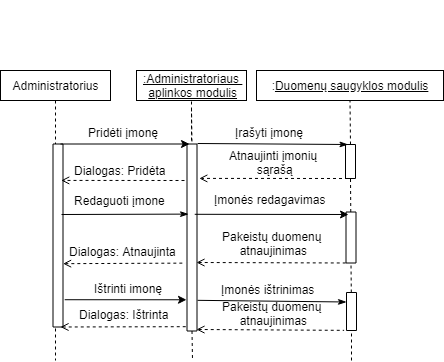

The diagram above was exported from draw.io. Its source (the exported page's mxGraphModel, read from the mxfile embedded in the PNG):
<mxGraphModel dx="1469" dy="403" grid="1" gridSize="10" guides="1" tooltips="1" connect="1" arrows="1" fold="1" page="1" pageScale="1" pageWidth="827" pageHeight="1169" math="0" shadow="0">
  <root>
    <mxCell id="0" />
    <mxCell id="1" parent="0" />
    <mxCell id="u62dXgDXQbyvqBKbDO1r-7" value="&lt;span style=&quot;text-align: left ; white-space: nowrap&quot;&gt;&lt;u&gt;:Administratoriaus &lt;br&gt;aplinkos modulis&lt;/u&gt;&lt;/span&gt;" style="rounded=0;whiteSpace=wrap;html=1;fillColor=none;" parent="1" vertex="1">
      <mxGeometry x="-620" y="110" width="110" height="30" as="geometry" />
    </mxCell>
    <mxCell id="u62dXgDXQbyvqBKbDO1r-9" value="" style="group" parent="1" vertex="1" connectable="0">
      <mxGeometry x="-500" y="40" width="187" height="100" as="geometry" />
    </mxCell>
    <mxCell id="u62dXgDXQbyvqBKbDO1r-2" value=":&lt;u&gt;Duomenų saugyklos modulis&lt;/u&gt;" style="rounded=0;whiteSpace=wrap;html=1;fillColor=none;" parent="u62dXgDXQbyvqBKbDO1r-9" vertex="1">
      <mxGeometry y="70" width="187" height="30" as="geometry" />
    </mxCell>
    <mxCell id="u62dXgDXQbyvqBKbDO1r-25" value="" style="endArrow=none;dashed=1;html=1;entryX=0.5;entryY=1;entryDx=0;entryDy=0;exitX=1;exitY=0.5;exitDx=0;exitDy=0;" parent="1" target="u62dXgDXQbyvqBKbDO1r-7" edge="1">
      <mxGeometry width="50" height="50" relative="1" as="geometry">
        <mxPoint x="-565" y="180" as="sourcePoint" />
        <mxPoint x="-530" y="300" as="targetPoint" />
      </mxGeometry>
    </mxCell>
    <mxCell id="u62dXgDXQbyvqBKbDO1r-101" value="" style="rounded=0;whiteSpace=wrap;html=1;fillColor=#ffffff;rotation=-90;" parent="1" vertex="1">
      <mxGeometry x="-658" y="272" width="187" height="10" as="geometry" />
    </mxCell>
    <mxCell id="u62dXgDXQbyvqBKbDO1r-109" value="" style="rounded=0;whiteSpace=wrap;html=1;fillColor=#ffffff;rotation=-90;" parent="1" vertex="1">
      <mxGeometry x="-423" y="196" width="34" height="10" as="geometry" />
    </mxCell>
    <mxCell id="u62dXgDXQbyvqBKbDO1r-142" value="" style="endArrow=none;dashed=1;html=1;exitX=0;exitY=0.5;exitDx=0;exitDy=0;entryX=1;entryY=0.5;entryDx=0;entryDy=0;" parent="1" target="u62dXgDXQbyvqBKbDO1r-101" edge="1">
      <mxGeometry width="50" height="50" relative="1" as="geometry">
        <mxPoint x="-565" y="148" as="sourcePoint" />
        <mxPoint x="-565" y="185.5" as="targetPoint" />
      </mxGeometry>
    </mxCell>
    <mxCell id="u62dXgDXQbyvqBKbDO1r-150" value="" style="endArrow=none;dashed=1;html=1;exitX=0;exitY=0.5;exitDx=0;exitDy=0;" parent="1" source="u62dXgDXQbyvqBKbDO1r-101" edge="1">
      <mxGeometry width="50" height="50" relative="1" as="geometry">
        <mxPoint x="-564" y="238.5" as="sourcePoint" />
        <mxPoint x="-564" y="400" as="targetPoint" />
      </mxGeometry>
    </mxCell>
    <mxCell id="u62dXgDXQbyvqBKbDO1r-158" value="" style="endArrow=none;dashed=1;html=1;entryX=0;entryY=0.5;entryDx=0;entryDy=0;" parent="1" source="k10ZNpkyHo9znuHSubOV-1" target="u62dXgDXQbyvqBKbDO1r-109" edge="1">
      <mxGeometry width="50" height="50" relative="1" as="geometry">
        <mxPoint x="-407" y="320" as="sourcePoint" />
        <mxPoint x="-407.5" y="235.5" as="targetPoint" />
      </mxGeometry>
    </mxCell>
    <mxCell id="Eo0td91M2NNU_xiJrZ3B-5" value="" style="endArrow=none;dashed=1;html=1;entryX=0.5;entryY=1;entryDx=0;entryDy=0;exitX=1;exitY=0.5;exitDx=0;exitDy=0;" parent="1" source="u62dXgDXQbyvqBKbDO1r-109" target="u62dXgDXQbyvqBKbDO1r-2" edge="1">
      <mxGeometry width="50" height="50" relative="1" as="geometry">
        <mxPoint x="-650" y="415.5" as="sourcePoint" />
        <mxPoint x="-650" y="215.5" as="targetPoint" />
      </mxGeometry>
    </mxCell>
    <mxCell id="YRlVI059RlTUn7pPX59C-3" value="" style="endArrow=none;html=1;exitX=1;exitY=0.25;exitDx=0;exitDy=0;endFill=0;startArrow=classicThin;startFill=1;" parent="1" source="u62dXgDXQbyvqBKbDO1r-109" edge="1">
      <mxGeometry width="50" height="50" relative="1" as="geometry">
        <mxPoint x="-695" y="193" as="sourcePoint" />
        <mxPoint x="-559" y="183" as="targetPoint" />
      </mxGeometry>
    </mxCell>
    <mxCell id="YRlVI059RlTUn7pPX59C-4" value="Įrašyti įmonę" style="text;html=1;resizable=0;points=[];autosize=1;align=left;verticalAlign=top;spacingTop=-4;" parent="1" vertex="1">
      <mxGeometry x="-523" y="163" width="80" height="20" as="geometry" />
    </mxCell>
    <mxCell id="k10ZNpkyHo9znuHSubOV-1" value="" style="rounded=0;whiteSpace=wrap;html=1;fillColor=#ffffff;rotation=-90;" parent="1" vertex="1">
      <mxGeometry x="-431" y="272" width="51" height="10" as="geometry" />
    </mxCell>
    <mxCell id="k10ZNpkyHo9znuHSubOV-2" value="" style="endArrow=none;dashed=1;html=1;entryX=0;entryY=0.5;entryDx=0;entryDy=0;" parent="1" source="k10ZNpkyHo9znuHSubOV-7" target="k10ZNpkyHo9znuHSubOV-1" edge="1">
      <mxGeometry width="50" height="50" relative="1" as="geometry">
        <mxPoint x="-406" y="370" as="sourcePoint" />
        <mxPoint x="-406.5" y="204.5" as="targetPoint" />
      </mxGeometry>
    </mxCell>
    <mxCell id="k10ZNpkyHo9znuHSubOV-3" value="" style="endArrow=none;html=1;endFill=0;verticalAlign=middle;startArrow=classic;startFill=1;entryX=0.624;entryY=0.772;entryDx=0;entryDy=0;entryPerimeter=0;" parent="1" edge="1" target="u62dXgDXQbyvqBKbDO1r-101">
      <mxGeometry width="50" height="50" relative="1" as="geometry">
        <mxPoint x="-408" y="254" as="sourcePoint" />
        <mxPoint x="-556" y="247" as="targetPoint" />
      </mxGeometry>
    </mxCell>
    <mxCell id="k10ZNpkyHo9znuHSubOV-4" value="Įmonės redagavimas" style="text;html=1;resizable=0;points=[];autosize=1;align=left;verticalAlign=top;spacingTop=-4;" parent="1" vertex="1">
      <mxGeometry x="-544" y="230" width="130" height="20" as="geometry" />
    </mxCell>
    <mxCell id="k10ZNpkyHo9znuHSubOV-5" value="" style="endArrow=none;html=1;endFill=0;dashed=1;entryX=0;entryY=0.25;entryDx=0;entryDy=0;startArrow=open;startFill=0;" parent="1" target="k10ZNpkyHo9znuHSubOV-1" edge="1">
      <mxGeometry width="50" height="50" relative="1" as="geometry">
        <mxPoint x="-560" y="302" as="sourcePoint" />
        <mxPoint x="-549" y="193" as="targetPoint" />
      </mxGeometry>
    </mxCell>
    <mxCell id="k10ZNpkyHo9znuHSubOV-6" value="Pakeistų duomenų &lt;br&gt;atnaujinimas" style="text;html=1;resizable=0;points=[];autosize=1;align=center;verticalAlign=top;spacingTop=-4;" parent="1" vertex="1">
      <mxGeometry x="-540" y="267" width="110" height="30" as="geometry" />
    </mxCell>
    <mxCell id="k10ZNpkyHo9znuHSubOV-7" value="" style="rounded=0;whiteSpace=wrap;html=1;fillColor=#ffffff;rotation=-90;" parent="1" vertex="1">
      <mxGeometry x="-424" y="346" width="38" height="10" as="geometry" />
    </mxCell>
    <mxCell id="k10ZNpkyHo9znuHSubOV-8" value="" style="endArrow=none;dashed=1;html=1;entryX=0;entryY=0.5;entryDx=0;entryDy=0;" parent="1" target="k10ZNpkyHo9znuHSubOV-7" edge="1">
      <mxGeometry width="50" height="50" relative="1" as="geometry">
        <mxPoint x="-405" y="400" as="sourcePoint" />
        <mxPoint x="-406.5" y="282.5" as="targetPoint" />
      </mxGeometry>
    </mxCell>
    <mxCell id="Z83Recuybo30HHmfyzkA-1" value="Administratorius" style="rounded=0;whiteSpace=wrap;html=1;fillColor=none;" vertex="1" parent="1">
      <mxGeometry x="-756" y="110" width="110" height="30" as="geometry" />
    </mxCell>
    <mxCell id="Z83Recuybo30HHmfyzkA-2" value="" style="endArrow=none;dashed=1;html=1;exitX=0.5;exitY=1;exitDx=0;exitDy=0;" edge="1" parent="1" source="Z83Recuybo30HHmfyzkA-1">
      <mxGeometry width="50" height="50" relative="1" as="geometry">
        <mxPoint x="-554.5" y="356.5" as="sourcePoint" />
        <mxPoint x="-701" y="400" as="targetPoint" />
      </mxGeometry>
    </mxCell>
    <mxCell id="Z83Recuybo30HHmfyzkA-3" value="" style="rounded=0;whiteSpace=wrap;html=1;fillColor=#ffffff;rotation=-90;" vertex="1" parent="1">
      <mxGeometry x="-790" y="270" width="183" height="10" as="geometry" />
    </mxCell>
    <mxCell id="Z83Recuybo30HHmfyzkA-5" value="" style="endArrow=classic;html=1;exitX=1;exitY=0.75;exitDx=0;exitDy=0;entryX=1;entryY=0.25;entryDx=0;entryDy=0;" edge="1" parent="1" source="Z83Recuybo30HHmfyzkA-3" target="u62dXgDXQbyvqBKbDO1r-101">
      <mxGeometry width="50" height="50" relative="1" as="geometry">
        <mxPoint x="-760" y="480" as="sourcePoint" />
        <mxPoint x="-710" y="430" as="targetPoint" />
      </mxGeometry>
    </mxCell>
    <mxCell id="Z83Recuybo30HHmfyzkA-6" value="Pridėti įmonę" style="text;html=1;resizable=0;points=[];autosize=1;align=left;verticalAlign=top;spacingTop=-4;" vertex="1" parent="1">
      <mxGeometry x="-670" y="163" width="90" height="20" as="geometry" />
    </mxCell>
    <mxCell id="Z83Recuybo30HHmfyzkA-7" value="" style="endArrow=open;html=1;exitX=0;exitY=0.25;exitDx=0;exitDy=0;endFill=0;dashed=1;entryX=0.816;entryY=1.233;entryDx=0;entryDy=0;entryPerimeter=0;" edge="1" parent="1" source="u62dXgDXQbyvqBKbDO1r-109" target="u62dXgDXQbyvqBKbDO1r-101">
      <mxGeometry width="50" height="50" relative="1" as="geometry">
        <mxPoint x="-401.5" y="329.75" as="sourcePoint" />
        <mxPoint x="-420" y="220" as="targetPoint" />
      </mxGeometry>
    </mxCell>
    <mxCell id="Z83Recuybo30HHmfyzkA-9" value="" style="endArrow=open;html=1;endFill=0;dashed=1;entryX=0.801;entryY=0.823;entryDx=0;entryDy=0;entryPerimeter=0;" edge="1" parent="1" target="Z83Recuybo30HHmfyzkA-3">
      <mxGeometry width="50" height="50" relative="1" as="geometry">
        <mxPoint x="-572" y="220" as="sourcePoint" />
        <mxPoint x="-693" y="247" as="targetPoint" />
      </mxGeometry>
    </mxCell>
    <mxCell id="Z83Recuybo30HHmfyzkA-12" value="Atnaujinti įmonių&lt;br&gt;&amp;nbsp;sąrašą" style="text;html=1;resizable=0;points=[];autosize=1;align=center;verticalAlign=top;spacingTop=-4;" vertex="1" parent="1">
      <mxGeometry x="-533" y="186" width="100" height="30" as="geometry" />
    </mxCell>
    <mxCell id="Z83Recuybo30HHmfyzkA-13" value="Dialogas: Pridėta" style="text;html=1;resizable=0;points=[];autosize=1;align=left;verticalAlign=top;spacingTop=-4;" vertex="1" parent="1">
      <mxGeometry x="-684.5" y="201" width="110" height="20" as="geometry" />
    </mxCell>
    <mxCell id="Z83Recuybo30HHmfyzkA-14" value="" style="endArrow=classicThin;html=1;endFill=1;verticalAlign=middle;entryX=0.625;entryY=0.153;entryDx=0;entryDy=0;entryPerimeter=0;" edge="1" parent="1" target="u62dXgDXQbyvqBKbDO1r-101">
      <mxGeometry width="50" height="50" relative="1" as="geometry">
        <mxPoint x="-695" y="254" as="sourcePoint" />
        <mxPoint x="-546" y="257" as="targetPoint" />
      </mxGeometry>
    </mxCell>
    <mxCell id="Z83Recuybo30HHmfyzkA-15" value="Redaguoti įmone" style="text;html=1;resizable=0;points=[];autosize=1;align=left;verticalAlign=top;spacingTop=-4;" vertex="1" parent="1">
      <mxGeometry x="-684.5" y="230.5" width="110" height="20" as="geometry" />
    </mxCell>
    <mxCell id="Z83Recuybo30HHmfyzkA-16" value="" style="endArrow=none;html=1;endFill=0;dashed=1;entryX=0.363;entryY=-0.164;entryDx=0;entryDy=0;startArrow=open;startFill=0;entryPerimeter=0;exitX=0.346;exitY=1.01;exitDx=0;exitDy=0;exitPerimeter=0;" edge="1" parent="1" source="Z83Recuybo30HHmfyzkA-3" target="u62dXgDXQbyvqBKbDO1r-101">
      <mxGeometry width="50" height="50" relative="1" as="geometry">
        <mxPoint x="-550" y="312" as="sourcePoint" />
        <mxPoint x="-399" y="311.5" as="targetPoint" />
      </mxGeometry>
    </mxCell>
    <mxCell id="Z83Recuybo30HHmfyzkA-18" value="Dialogas: Atnaujinta" style="text;html=1;resizable=0;points=[];autosize=1;align=left;verticalAlign=top;spacingTop=-4;" vertex="1" parent="1">
      <mxGeometry x="-689.5" y="282" width="120" height="20" as="geometry" />
    </mxCell>
    <mxCell id="Z83Recuybo30HHmfyzkA-19" value="" style="endArrow=classic;html=1;exitX=0.149;exitY=1.171;exitDx=0;exitDy=0;exitPerimeter=0;entryX=0.167;entryY=-0.05;entryDx=0;entryDy=0;entryPerimeter=0;" edge="1" parent="1" source="Z83Recuybo30HHmfyzkA-3" target="u62dXgDXQbyvqBKbDO1r-101">
      <mxGeometry width="50" height="50" relative="1" as="geometry">
        <mxPoint x="-686" y="193.5" as="sourcePoint" />
        <mxPoint x="-570" y="322" as="targetPoint" />
      </mxGeometry>
    </mxCell>
    <mxCell id="Z83Recuybo30HHmfyzkA-21" value="Ištrinti imonę" style="text;html=1;" vertex="1" parent="1">
      <mxGeometry x="-664.5" y="315" width="70" height="30" as="geometry" />
    </mxCell>
    <mxCell id="Z83Recuybo30HHmfyzkA-23" value="" style="endArrow=none;html=1;endFill=0;startArrow=classicThin;startFill=1;entryX=0.164;entryY=1.058;entryDx=0;entryDy=0;entryPerimeter=0;exitX=0.75;exitY=0;exitDx=0;exitDy=0;" edge="1" parent="1" source="k10ZNpkyHo9znuHSubOV-7" target="u62dXgDXQbyvqBKbDO1r-101">
      <mxGeometry width="50" height="50" relative="1" as="geometry">
        <mxPoint x="-407" y="340" as="sourcePoint" />
        <mxPoint x="-560" y="326" as="targetPoint" />
      </mxGeometry>
    </mxCell>
    <mxCell id="Z83Recuybo30HHmfyzkA-24" value="Įmonės ištrinimas" style="text;html=1;resizable=0;points=[];autosize=1;align=left;verticalAlign=top;spacingTop=-4;" vertex="1" parent="1">
      <mxGeometry x="-537" y="320" width="110" height="20" as="geometry" />
    </mxCell>
    <mxCell id="Z83Recuybo30HHmfyzkA-25" value="" style="endArrow=none;html=1;endFill=0;dashed=1;entryX=0.004;entryY=-0.24;entryDx=0;entryDy=0;startArrow=open;startFill=0;entryPerimeter=0;" edge="1" parent="1" target="k10ZNpkyHo9znuHSubOV-7">
      <mxGeometry width="50" height="50" relative="1" as="geometry">
        <mxPoint x="-560" y="369" as="sourcePoint" />
        <mxPoint x="-399" y="311.5" as="targetPoint" />
      </mxGeometry>
    </mxCell>
    <mxCell id="Z83Recuybo30HHmfyzkA-26" value="Pakeistų duomenų &lt;br&gt;atnaujinimas" style="text;html=1;resizable=0;points=[];autosize=1;align=center;verticalAlign=top;spacingTop=-4;" vertex="1" parent="1">
      <mxGeometry x="-540" y="337" width="110" height="30" as="geometry" />
    </mxCell>
    <mxCell id="Z83Recuybo30HHmfyzkA-27" value="" style="endArrow=none;html=1;endFill=0;dashed=1;entryX=0.023;entryY=0.001;entryDx=0;entryDy=0;startArrow=open;startFill=0;exitX=0;exitY=0.75;exitDx=0;exitDy=0;entryPerimeter=0;" edge="1" parent="1" source="Z83Recuybo30HHmfyzkA-3" target="u62dXgDXQbyvqBKbDO1r-101">
      <mxGeometry width="50" height="50" relative="1" as="geometry">
        <mxPoint x="-550" y="379" as="sourcePoint" />
        <mxPoint x="-402.9" y="379.32000000000005" as="targetPoint" />
      </mxGeometry>
    </mxCell>
    <mxCell id="Z83Recuybo30HHmfyzkA-30" value="Dialogas: Ištrinta" style="text;html=1;resizable=0;points=[];autosize=1;align=left;verticalAlign=top;spacingTop=-4;" vertex="1" parent="1">
      <mxGeometry x="-679.5" y="345" width="100" height="20" as="geometry" />
    </mxCell>
  </root>
</mxGraphModel>